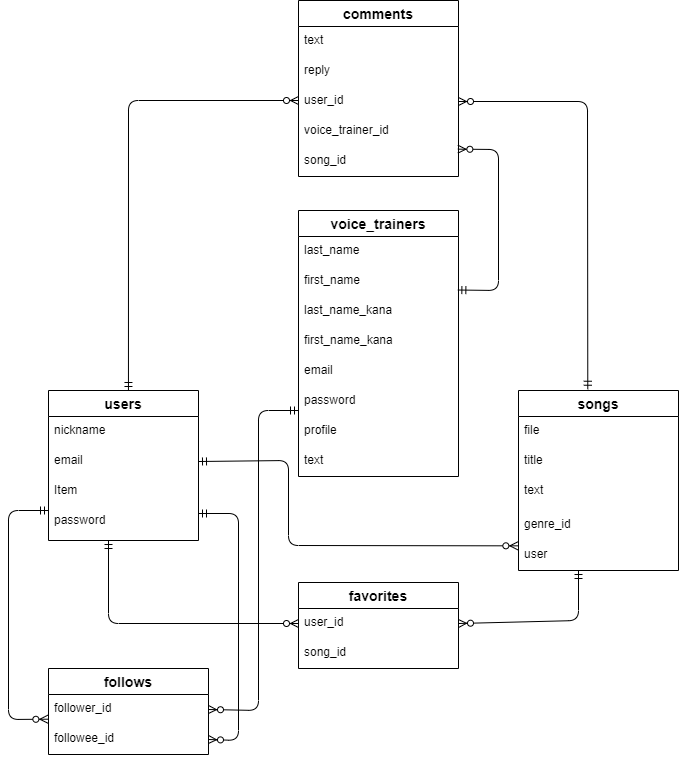

The diagram above was exported from draw.io. Its source (the exported page's mxGraphModel, read from the mxfile embedded in the PNG):
<mxGraphModel dx="674" dy="347" grid="1" gridSize="10" guides="1" tooltips="1" connect="1" arrows="1" fold="1" page="1" pageScale="1" pageWidth="850" pageHeight="1100" math="0" shadow="0">
  <root>
    <mxCell id="0" />
    <mxCell id="1" parent="0" />
    <mxCell id="55" value="users" style="swimlane;fontStyle=1;childLayout=stackLayout;horizontal=1;startSize=26;horizontalStack=0;resizeParent=1;resizeParentMax=0;resizeLast=0;collapsible=1;marginBottom=0;align=center;fontSize=14;" vertex="1" parent="1">
      <mxGeometry x="70" y="420" width="150" height="150" as="geometry" />
    </mxCell>
    <mxCell id="56" value="nickname&#10;" style="text;strokeColor=none;fillColor=none;spacingLeft=4;spacingRight=4;overflow=hidden;rotatable=0;points=[[0,0.5],[1,0.5]];portConstraint=eastwest;fontSize=12;" vertex="1" parent="55">
      <mxGeometry y="26" width="150" height="30" as="geometry" />
    </mxCell>
    <mxCell id="57" value="email&#10;" style="text;strokeColor=none;fillColor=none;spacingLeft=4;spacingRight=4;overflow=hidden;rotatable=0;points=[[0,0.5],[1,0.5]];portConstraint=eastwest;fontSize=12;" vertex="1" parent="55">
      <mxGeometry y="56" width="150" height="30" as="geometry" />
    </mxCell>
    <mxCell id="58" value="Item" style="text;strokeColor=none;fillColor=none;spacingLeft=4;spacingRight=4;overflow=hidden;rotatable=0;points=[[0,0.5],[1,0.5]];portConstraint=eastwest;fontSize=12;" vertex="1" parent="55">
      <mxGeometry y="86" width="150" height="30" as="geometry" />
    </mxCell>
    <mxCell id="59" value="password&#10;&#10;&#10;&#10;&#10;" style="text;strokeColor=none;fillColor=none;spacingLeft=4;spacingRight=4;overflow=hidden;rotatable=0;points=[[0,0.5],[1,0.5]];portConstraint=eastwest;fontSize=12;" vertex="1" parent="55">
      <mxGeometry y="116" width="150" height="34" as="geometry" />
    </mxCell>
    <mxCell id="60" value="follows" style="swimlane;fontStyle=1;childLayout=stackLayout;horizontal=1;startSize=26;horizontalStack=0;resizeParent=1;resizeParentMax=0;resizeLast=0;collapsible=1;marginBottom=0;align=center;fontSize=14;" vertex="1" parent="1">
      <mxGeometry x="70" y="698" width="160" height="86" as="geometry" />
    </mxCell>
    <mxCell id="61" value="follower_id" style="text;strokeColor=none;fillColor=none;spacingLeft=4;spacingRight=4;overflow=hidden;rotatable=0;points=[[0,0.5],[1,0.5]];portConstraint=eastwest;fontSize=12;" vertex="1" parent="60">
      <mxGeometry y="26" width="160" height="30" as="geometry" />
    </mxCell>
    <mxCell id="62" value="followee_id" style="text;strokeColor=none;fillColor=none;spacingLeft=4;spacingRight=4;overflow=hidden;rotatable=0;points=[[0,0.5],[1,0.5]];portConstraint=eastwest;fontSize=12;" vertex="1" parent="60">
      <mxGeometry y="56" width="160" height="30" as="geometry" />
    </mxCell>
    <mxCell id="63" value="songs" style="swimlane;fontStyle=1;childLayout=stackLayout;horizontal=1;startSize=26;horizontalStack=0;resizeParent=1;resizeParentMax=0;resizeLast=0;collapsible=1;marginBottom=0;align=center;fontSize=14;" vertex="1" parent="1">
      <mxGeometry x="540" y="420" width="160" height="180" as="geometry" />
    </mxCell>
    <mxCell id="64" value="file" style="text;strokeColor=none;fillColor=none;spacingLeft=4;spacingRight=4;overflow=hidden;rotatable=0;points=[[0,0.5],[1,0.5]];portConstraint=eastwest;fontSize=12;" vertex="1" parent="63">
      <mxGeometry y="26" width="160" height="30" as="geometry" />
    </mxCell>
    <mxCell id="65" value="title" style="text;strokeColor=none;fillColor=none;spacingLeft=4;spacingRight=4;overflow=hidden;rotatable=0;points=[[0,0.5],[1,0.5]];portConstraint=eastwest;fontSize=12;" vertex="1" parent="63">
      <mxGeometry y="56" width="160" height="30" as="geometry" />
    </mxCell>
    <mxCell id="66" value="text" style="text;strokeColor=none;fillColor=none;spacingLeft=4;spacingRight=4;overflow=hidden;rotatable=0;points=[[0,0.5],[1,0.5]];portConstraint=eastwest;fontSize=12;" vertex="1" parent="63">
      <mxGeometry y="86" width="160" height="34" as="geometry" />
    </mxCell>
    <mxCell id="67" value="genre_id" style="text;strokeColor=none;fillColor=none;spacingLeft=4;spacingRight=4;overflow=hidden;rotatable=0;points=[[0,0.5],[1,0.5]];portConstraint=eastwest;fontSize=12;" vertex="1" parent="63">
      <mxGeometry y="120" width="160" height="30" as="geometry" />
    </mxCell>
    <mxCell id="68" value="user" style="text;strokeColor=none;fillColor=none;spacingLeft=4;spacingRight=4;overflow=hidden;rotatable=0;points=[[0,0.5],[1,0.5]];portConstraint=eastwest;fontSize=12;" vertex="1" parent="63">
      <mxGeometry y="150" width="160" height="30" as="geometry" />
    </mxCell>
    <mxCell id="69" value="favorites" style="swimlane;fontStyle=1;childLayout=stackLayout;horizontal=1;startSize=26;horizontalStack=0;resizeParent=1;resizeParentMax=0;resizeLast=0;collapsible=1;marginBottom=0;align=center;fontSize=14;" vertex="1" parent="1">
      <mxGeometry x="320" y="612" width="160" height="86" as="geometry" />
    </mxCell>
    <mxCell id="70" value="user_id" style="text;strokeColor=none;fillColor=none;spacingLeft=4;spacingRight=4;overflow=hidden;rotatable=0;points=[[0,0.5],[1,0.5]];portConstraint=eastwest;fontSize=12;" vertex="1" parent="69">
      <mxGeometry y="26" width="160" height="30" as="geometry" />
    </mxCell>
    <mxCell id="71" value="song_id" style="text;strokeColor=none;fillColor=none;spacingLeft=4;spacingRight=4;overflow=hidden;rotatable=0;points=[[0,0.5],[1,0.5]];portConstraint=eastwest;fontSize=12;" vertex="1" parent="69">
      <mxGeometry y="56" width="160" height="30" as="geometry" />
    </mxCell>
    <mxCell id="72" value="voice_trainers" style="swimlane;fontStyle=1;childLayout=stackLayout;horizontal=1;startSize=26;horizontalStack=0;resizeParent=1;resizeParentMax=0;resizeLast=0;collapsible=1;marginBottom=0;align=center;fontSize=14;" vertex="1" parent="1">
      <mxGeometry x="320" y="240" width="160" height="266" as="geometry" />
    </mxCell>
    <mxCell id="73" value="last_name" style="text;strokeColor=none;fillColor=none;spacingLeft=4;spacingRight=4;overflow=hidden;rotatable=0;points=[[0,0.5],[1,0.5]];portConstraint=eastwest;fontSize=12;" vertex="1" parent="72">
      <mxGeometry y="26" width="160" height="30" as="geometry" />
    </mxCell>
    <mxCell id="74" value="first_name" style="text;strokeColor=none;fillColor=none;spacingLeft=4;spacingRight=4;overflow=hidden;rotatable=0;points=[[0,0.5],[1,0.5]];portConstraint=eastwest;fontSize=12;" vertex="1" parent="72">
      <mxGeometry y="56" width="160" height="30" as="geometry" />
    </mxCell>
    <mxCell id="75" value="last_name_kana" style="text;strokeColor=none;fillColor=none;spacingLeft=4;spacingRight=4;overflow=hidden;rotatable=0;points=[[0,0.5],[1,0.5]];portConstraint=eastwest;fontSize=12;" vertex="1" parent="72">
      <mxGeometry y="86" width="160" height="30" as="geometry" />
    </mxCell>
    <mxCell id="76" value="first_name_kana" style="text;strokeColor=none;fillColor=none;spacingLeft=4;spacingRight=4;overflow=hidden;rotatable=0;points=[[0,0.5],[1,0.5]];portConstraint=eastwest;fontSize=12;" vertex="1" parent="72">
      <mxGeometry y="116" width="160" height="30" as="geometry" />
    </mxCell>
    <mxCell id="77" value="email" style="text;strokeColor=none;fillColor=none;spacingLeft=4;spacingRight=4;overflow=hidden;rotatable=0;points=[[0,0.5],[1,0.5]];portConstraint=eastwest;fontSize=12;" vertex="1" parent="72">
      <mxGeometry y="146" width="160" height="30" as="geometry" />
    </mxCell>
    <mxCell id="78" value="password" style="text;strokeColor=none;fillColor=none;spacingLeft=4;spacingRight=4;overflow=hidden;rotatable=0;points=[[0,0.5],[1,0.5]];portConstraint=eastwest;fontSize=12;" vertex="1" parent="72">
      <mxGeometry y="176" width="160" height="30" as="geometry" />
    </mxCell>
    <mxCell id="79" value="profile" style="text;strokeColor=none;fillColor=none;spacingLeft=4;spacingRight=4;overflow=hidden;rotatable=0;points=[[0,0.5],[1,0.5]];portConstraint=eastwest;fontSize=12;" vertex="1" parent="72">
      <mxGeometry y="206" width="160" height="30" as="geometry" />
    </mxCell>
    <mxCell id="80" value="text" style="text;strokeColor=none;fillColor=none;spacingLeft=4;spacingRight=4;overflow=hidden;rotatable=0;points=[[0,0.5],[1,0.5]];portConstraint=eastwest;fontSize=12;" vertex="1" parent="72">
      <mxGeometry y="236" width="160" height="30" as="geometry" />
    </mxCell>
    <mxCell id="81" value="comments" style="swimlane;fontStyle=1;childLayout=stackLayout;horizontal=1;startSize=26;horizontalStack=0;resizeParent=1;resizeParentMax=0;resizeLast=0;collapsible=1;marginBottom=0;align=center;fontSize=14;" vertex="1" parent="1">
      <mxGeometry x="320" y="30" width="160" height="176" as="geometry" />
    </mxCell>
    <mxCell id="82" value="text                                                    " style="text;strokeColor=none;fillColor=none;spacingLeft=4;spacingRight=4;overflow=hidden;rotatable=0;points=[[0,0.5],[1,0.5]];portConstraint=eastwest;fontSize=12;" vertex="1" parent="81">
      <mxGeometry y="26" width="160" height="30" as="geometry" />
    </mxCell>
    <mxCell id="83" value="reply" style="text;strokeColor=none;fillColor=none;spacingLeft=4;spacingRight=4;overflow=hidden;rotatable=0;points=[[0,0.5],[1,0.5]];portConstraint=eastwest;fontSize=12;" vertex="1" parent="81">
      <mxGeometry y="56" width="160" height="30" as="geometry" />
    </mxCell>
    <mxCell id="84" value="user_id" style="text;strokeColor=none;fillColor=none;spacingLeft=4;spacingRight=4;overflow=hidden;rotatable=0;points=[[0,0.5],[1,0.5]];portConstraint=eastwest;fontSize=12;" vertex="1" parent="81">
      <mxGeometry y="86" width="160" height="30" as="geometry" />
    </mxCell>
    <mxCell id="85" value="voice_trainer_id" style="text;strokeColor=none;fillColor=none;spacingLeft=4;spacingRight=4;overflow=hidden;rotatable=0;points=[[0,0.5],[1,0.5]];portConstraint=eastwest;fontSize=12;" vertex="1" parent="81">
      <mxGeometry y="116" width="160" height="30" as="geometry" />
    </mxCell>
    <mxCell id="86" value="song_id" style="text;strokeColor=none;fillColor=none;spacingLeft=4;spacingRight=4;overflow=hidden;rotatable=0;points=[[0,0.5],[1,0.5]];portConstraint=eastwest;fontSize=12;" vertex="1" parent="81">
      <mxGeometry y="146" width="160" height="30" as="geometry" />
    </mxCell>
    <mxCell id="87" value="" style="fontSize=12;html=1;endArrow=ERzeroToMany;startArrow=ERmandOne;exitX=0.996;exitY=0.784;exitDx=0;exitDy=0;exitPerimeter=0;entryX=0.996;entryY=0.089;entryDx=0;entryDy=0;entryPerimeter=0;" edge="1" parent="1" source="74" target="86">
      <mxGeometry width="100" height="100" relative="1" as="geometry">
        <mxPoint x="240" y="270" as="sourcePoint" />
        <mxPoint x="430" y="180" as="targetPoint" />
        <Array as="points">
          <mxPoint x="520" y="320" />
          <mxPoint x="520" y="179" />
        </Array>
      </mxGeometry>
    </mxCell>
    <mxCell id="88" value="" style="fontSize=12;html=1;endArrow=ERzeroToMany;startArrow=ERmandOne;exitX=1;exitY=0.5;exitDx=0;exitDy=0;entryX=-0.004;entryY=0.178;entryDx=0;entryDy=0;entryPerimeter=0;" edge="1" parent="1" source="57" target="68">
      <mxGeometry width="100" height="100" relative="1" as="geometry">
        <mxPoint x="240" y="520" as="sourcePoint" />
        <mxPoint x="340" y="420" as="targetPoint" />
        <Array as="points">
          <mxPoint x="310" y="490" />
          <mxPoint x="310" y="575" />
        </Array>
      </mxGeometry>
    </mxCell>
    <mxCell id="89" value="" style="fontSize=12;html=1;endArrow=ERzeroToMany;startArrow=ERmandOne;entryX=0;entryY=0.5;entryDx=0;entryDy=0;" edge="1" parent="1" target="70">
      <mxGeometry width="100" height="100" relative="1" as="geometry">
        <mxPoint x="130" y="570" as="sourcePoint" />
        <mxPoint x="260" y="560" as="targetPoint" />
        <Array as="points">
          <mxPoint x="130" y="653" />
        </Array>
      </mxGeometry>
    </mxCell>
    <mxCell id="90" value="" style="fontSize=12;html=1;endArrow=ERzeroToMany;startArrow=ERmandOne;entryX=1;entryY=0.5;entryDx=0;entryDy=0;" edge="1" parent="1" target="70">
      <mxGeometry width="100" height="100" relative="1" as="geometry">
        <mxPoint x="600" y="600" as="sourcePoint" />
        <mxPoint x="490" y="650" as="targetPoint" />
        <Array as="points">
          <mxPoint x="600" y="650" />
        </Array>
      </mxGeometry>
    </mxCell>
    <mxCell id="91" value="" style="fontSize=12;html=1;endArrow=ERzeroToMany;startArrow=ERmandOne;entryX=-0.004;entryY=0.823;entryDx=0;entryDy=0;entryPerimeter=0;" edge="1" parent="1" target="61">
      <mxGeometry width="100" height="100" relative="1" as="geometry">
        <mxPoint x="70" y="540" as="sourcePoint" />
        <mxPoint x="60" y="745" as="targetPoint" />
        <Array as="points">
          <mxPoint x="30" y="540" />
          <mxPoint x="30" y="749" />
        </Array>
      </mxGeometry>
    </mxCell>
    <mxCell id="92" value="" style="fontSize=12;html=1;endArrow=ERzeroToMany;startArrow=ERmandOne;entryX=1;entryY=0.5;entryDx=0;entryDy=0;" edge="1" parent="1" target="62">
      <mxGeometry width="100" height="100" relative="1" as="geometry">
        <mxPoint x="220" y="543" as="sourcePoint" />
        <mxPoint x="230" y="760" as="targetPoint" />
        <Array as="points">
          <mxPoint x="260" y="543" />
          <mxPoint x="260" y="770" />
        </Array>
      </mxGeometry>
    </mxCell>
    <mxCell id="93" value="" style="fontSize=12;html=1;endArrow=ERzeroToMany;startArrow=ERmandOne;entryX=1;entryY=0.5;entryDx=0;entryDy=0;" edge="1" parent="1" target="61">
      <mxGeometry width="100" height="100" relative="1" as="geometry">
        <mxPoint x="320" y="440" as="sourcePoint" />
        <mxPoint x="250" y="741.6666870117188" as="targetPoint" />
        <Array as="points">
          <mxPoint x="280" y="440" />
          <mxPoint x="280" y="740" />
        </Array>
      </mxGeometry>
    </mxCell>
    <mxCell id="94" value="" style="fontSize=12;html=1;endArrow=ERzeroToMany;startArrow=ERmandOne;exitX=0.433;exitY=-0.007;exitDx=0;exitDy=0;exitPerimeter=0;entryX=1;entryY=0.5;entryDx=0;entryDy=0;" edge="1" parent="1" source="63" target="84">
      <mxGeometry width="100" height="100" relative="1" as="geometry">
        <mxPoint x="490" y="160" as="sourcePoint" />
        <mxPoint x="490" y="150" as="targetPoint" />
        <Array as="points">
          <mxPoint x="609" y="131" />
        </Array>
      </mxGeometry>
    </mxCell>
    <mxCell id="95" value="" style="fontSize=12;html=1;endArrow=ERzeroToMany;startArrow=ERmandOne;exitX=0.533;exitY=0;exitDx=0;exitDy=0;exitPerimeter=0;" edge="1" parent="1" source="55">
      <mxGeometry width="100" height="100" relative="1" as="geometry">
        <mxPoint x="150" y="370" as="sourcePoint" />
        <mxPoint x="320" y="130" as="targetPoint" />
        <Array as="points">
          <mxPoint x="150" y="130" />
        </Array>
      </mxGeometry>
    </mxCell>
  </root>
</mxGraphModel>